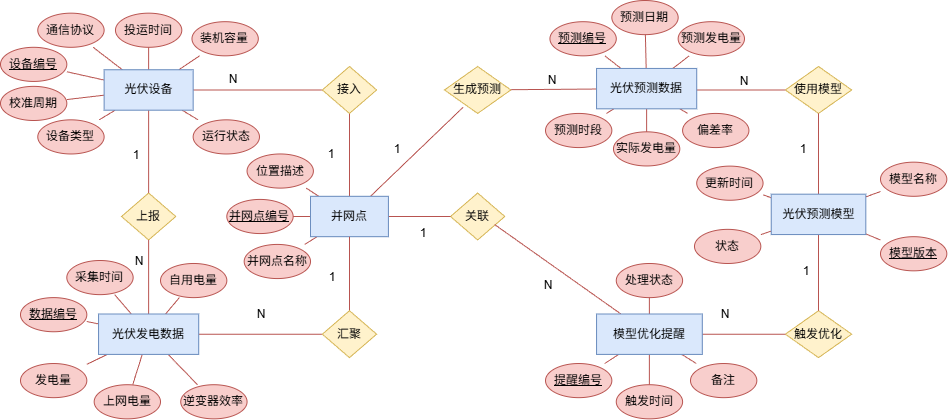

The diagram above was exported from draw.io. Its source (the exported page's mxGraphModel, read from the mxfile embedded in the PNG):
<mxGraphModel dx="549" dy="818" grid="1" gridSize="10" guides="1" tooltips="1" connect="1" arrows="1" fold="1" page="1" pageScale="1" pageWidth="1600" pageHeight="1100" math="0" shadow="0">
  <root>
    <mxCell id="0" />
    <mxCell id="1" parent="0" />
    <mxCell id="9" parent="1" style="shape=rhombus;whiteSpace=wrap;html=1;align=center;verticalAlign=middle;fillColor=#fff2cc;strokeColor=#d6b656;" value="上报" vertex="1">
      <mxGeometry height="46.93333333333334" width="54.26470588235294" x="161" y="282.5333333333333" as="geometry" />
    </mxCell>
    <mxCell id="11" parent="1" style="shape=rhombus;whiteSpace=wrap;html=1;align=center;verticalAlign=middle;fillColor=#fff2cc;strokeColor=#d6b656;" value="生成预测" vertex="1">
      <mxGeometry height="46.93333333333334" width="66.3235294117647" x="483.97470588235296" y="155.9966666666667" as="geometry" />
    </mxCell>
    <mxCell id="12" parent="1" style="shape=rhombus;whiteSpace=wrap;html=1;align=center;verticalAlign=middle;fillColor=#fff2cc;strokeColor=#d6b656;" value="使用模型" vertex="1">
      <mxGeometry height="46.93333333333334" width="66.3235294117647" x="824.859411764706" y="155.99999999999997" as="geometry" />
    </mxCell>
    <mxCell id="13" parent="1" style="shape=rhombus;whiteSpace=wrap;html=1;align=center;verticalAlign=middle;fillColor=#fff2cc;strokeColor=#d6b656;" value="触发优化" vertex="1">
      <mxGeometry height="46.93333333333334" width="66.3235294117647" x="824.854705882353" y="400.2233333333333" as="geometry" />
    </mxCell>
    <mxCell id="14" parent="1" style="shape=rhombus;whiteSpace=wrap;html=1;align=center;verticalAlign=middle;fillColor=#fff2cc;strokeColor=#d6b656;" value="关联" vertex="1">
      <mxGeometry height="46.93333333333334" width="54.26470588235294" x="490.0011764705882" y="282.5366666666666" as="geometry" />
    </mxCell>
    <mxCell id="15" parent="1" style="shape=ellipse;whiteSpace=wrap;html=1;align=center;verticalAlign=middle;fillColor=#f8cecc;strokeColor=#b85450;" value="&lt;u&gt;并网点编号&lt;/u&gt;" vertex="1">
      <mxGeometry height="34.13333333333333" width="66.3235294117647" x="266.33176470588234" y="288.9266666666666" as="geometry" />
    </mxCell>
    <mxCell id="16" parent="1" style="shape=ellipse;whiteSpace=wrap;html=1;align=center;verticalAlign=middle;fillColor=#f8cecc;strokeColor=#b85450;" value="并网点名称" vertex="1">
      <mxGeometry height="34.13333333333333" width="66.3235294117647" x="283.6841176470588" y="333.9266666666666" as="geometry" />
    </mxCell>
    <mxCell id="17" parent="1" style="shape=ellipse;whiteSpace=wrap;html=1;align=center;verticalAlign=middle;fillColor=#f8cecc;strokeColor=#b85450;" value="位置描述" vertex="1">
      <mxGeometry height="34.13333333333333" width="66.3235294117647" x="286.5629411764706" y="243.46333333333328" as="geometry" />
    </mxCell>
    <mxCell id="18" parent="1" style="shape=ellipse;whiteSpace=wrap;html=1;align=center;verticalAlign=middle;fillColor=#f8cecc;strokeColor=#b85450;" value="&lt;u&gt;设备编号&lt;/u&gt;" vertex="1">
      <mxGeometry height="34.13333333333333" width="66.3235294117647" x="39.99823529411765" y="136.80333333333337" as="geometry" />
    </mxCell>
    <mxCell id="19" parent="1" style="shape=ellipse;whiteSpace=wrap;html=1;align=center;verticalAlign=middle;fillColor=#f8cecc;strokeColor=#b85450;" value="设备类型" vertex="1">
      <mxGeometry height="34.13333333333333" width="66.3235294117647" x="77.28823529411765" y="209.32999999999998" as="geometry" />
    </mxCell>
    <mxCell id="20" parent="1" style="shape=ellipse;whiteSpace=wrap;html=1;align=center;verticalAlign=middle;fillColor=#f8cecc;strokeColor=#b85450;" value="装机容量" vertex="1">
      <mxGeometry height="34.13333333333333" width="66.3235294117647" x="231.47823529411767" y="111.19666666666669" as="geometry" />
    </mxCell>
    <mxCell id="21" parent="1" style="shape=ellipse;whiteSpace=wrap;html=1;align=center;verticalAlign=middle;fillColor=#f8cecc;strokeColor=#b85450;" value="投运时间" vertex="1">
      <mxGeometry height="34.13333333333333" width="66.3235294117647" x="154.96764705882353" y="102.6666666666667" as="geometry" />
    </mxCell>
    <mxCell id="22" parent="1" style="shape=ellipse;whiteSpace=wrap;html=1;align=center;verticalAlign=middle;fillColor=#f8cecc;strokeColor=#b85450;" value="通信协议" vertex="1">
      <mxGeometry height="34.13333333333333" width="66.3235294117647" x="77.28588235294123" y="102.66333333333337" as="geometry" />
    </mxCell>
    <mxCell id="23" parent="1" style="shape=ellipse;whiteSpace=wrap;html=1;align=center;verticalAlign=middle;fillColor=#f8cecc;strokeColor=#b85450;" value="运行状态" vertex="1">
      <mxGeometry height="34.13333333333333" width="66.3235294117647" x="232.64588235294121" y="209.33" as="geometry" />
    </mxCell>
    <mxCell id="24" parent="1" style="shape=ellipse;whiteSpace=wrap;html=1;align=center;verticalAlign=middle;fillColor=#f8cecc;strokeColor=#b85450;" value="校准周期" vertex="1">
      <mxGeometry height="34.13333333333333" width="66.3235294117647" x="39.99588235294124" y="175.86666666666667" as="geometry" />
    </mxCell>
    <mxCell id="25" parent="1" style="shape=ellipse;whiteSpace=wrap;html=1;align=center;verticalAlign=middle;fillColor=#f8cecc;strokeColor=#b85450;" value="&lt;u&gt;数据编号&lt;/u&gt;" vertex="1">
      <mxGeometry height="34.13333333333333" width="66.3235294117647" x="60" y="387.1166666666666" as="geometry" />
    </mxCell>
    <mxCell id="26" parent="1" style="shape=ellipse;whiteSpace=wrap;html=1;align=center;verticalAlign=middle;fillColor=#f8cecc;strokeColor=#b85450;" value="采集时间" vertex="1">
      <mxGeometry height="34.13333333333333" width="66.3235294117647" x="106.32000000000004" y="350.00333333333333" as="geometry" />
    </mxCell>
    <mxCell id="27" parent="1" style="shape=ellipse;whiteSpace=wrap;html=1;align=center;verticalAlign=middle;fillColor=#f8cecc;strokeColor=#b85450;" value="发电量" vertex="1">
      <mxGeometry height="34.13333333333333" width="66.3235294117647" x="60.00000000000003" y="453.02666666666653" as="geometry" />
    </mxCell>
    <mxCell id="28" parent="1" style="shape=ellipse;whiteSpace=wrap;html=1;align=center;verticalAlign=middle;fillColor=#f8cecc;strokeColor=#b85450;" value="上网电量" vertex="1">
      <mxGeometry height="34.13333333333333" width="66.3235294117647" x="133.68176470588227" y="474.21666666666647" as="geometry" />
    </mxCell>
    <mxCell id="29" parent="1" style="shape=ellipse;whiteSpace=wrap;html=1;align=center;verticalAlign=middle;fillColor=#f8cecc;strokeColor=#b85450;" value="自用电量" vertex="1">
      <mxGeometry height="34.13333333333333" width="66.3235294117647" x="200.00352941176467" y="352.98666666666657" as="geometry" />
    </mxCell>
    <mxCell id="30" parent="1" style="shape=ellipse;whiteSpace=wrap;html=1;align=center;verticalAlign=middle;fillColor=#f8cecc;strokeColor=#b85450;" value="逆变器效率" vertex="1">
      <mxGeometry height="34.13333333333333" width="66.3235294117647" x="220.23529411764707" y="474.2166666666665" as="geometry" />
    </mxCell>
    <mxCell id="31" parent="1" style="shape=ellipse;whiteSpace=wrap;html=1;align=center;verticalAlign=middle;fillColor=#f8cecc;strokeColor=#b85450;" value="&lt;u&gt;模型版本&lt;/u&gt;" vertex="1">
      <mxGeometry height="34.13333333333333" width="66.3235294117647" x="919.9970588235293" y="326.1966666666666" as="geometry" />
    </mxCell>
    <mxCell id="32" parent="1" style="shape=ellipse;whiteSpace=wrap;html=1;align=center;verticalAlign=middle;fillColor=#f8cecc;strokeColor=#b85450;" value="模型名称" vertex="1">
      <mxGeometry height="34.13333333333333" width="66.3235294117647" x="919.9964705882353" y="251.66666666666666" as="geometry" />
    </mxCell>
    <mxCell id="33" parent="1" style="shape=ellipse;whiteSpace=wrap;html=1;align=center;verticalAlign=middle;fillColor=#f8cecc;strokeColor=#b85450;" value="状态" vertex="1">
      <mxGeometry height="34.13333333333333" width="66.3235294117647" x="733.9970588235294" y="318.85" as="geometry" />
    </mxCell>
    <mxCell id="34" parent="1" style="shape=ellipse;whiteSpace=wrap;html=1;align=center;verticalAlign=middle;fillColor=#f8cecc;strokeColor=#b85450;" value="更新时间" vertex="1">
      <mxGeometry height="34.13333333333333" width="66.3235294117647" x="736.2264705882353" y="255.61000000000004" as="geometry" />
    </mxCell>
    <mxCell id="35" parent="1" style="shape=ellipse;whiteSpace=wrap;html=1;align=center;verticalAlign=middle;fillColor=#f8cecc;strokeColor=#b85450;" value="&lt;u&gt;预测编号&lt;/u&gt;" vertex="1">
      <mxGeometry height="34.13333333333333" width="66.3235294117647" x="589.4476470588235" y="111.20666666666669" as="geometry" />
    </mxCell>
    <mxCell id="36" parent="1" style="shape=ellipse;whiteSpace=wrap;html=1;align=center;verticalAlign=middle;fillColor=#f8cecc;strokeColor=#b85450;" value="预测日期" vertex="1">
      <mxGeometry height="34.13333333333333" width="66.3235294117647" x="651.3376470588236" y="90.00666666666662" as="geometry" />
    </mxCell>
    <mxCell id="37" parent="1" style="shape=ellipse;whiteSpace=wrap;html=1;align=center;verticalAlign=middle;fillColor=#f8cecc;strokeColor=#b85450;" value="预测时段" vertex="1">
      <mxGeometry height="34.13333333333333" width="66.3235294117647" x="585.0182352941175" y="202.9366666666666" as="geometry" />
    </mxCell>
    <mxCell id="38" parent="1" style="shape=ellipse;whiteSpace=wrap;html=1;align=center;verticalAlign=middle;fillColor=#f8cecc;strokeColor=#b85450;" value="预测发电量" vertex="1">
      <mxGeometry height="34.13333333333333" width="66.3235294117647" x="717.6576470588236" y="111.19333333333333" as="geometry" />
    </mxCell>
    <mxCell id="39" parent="1" style="shape=ellipse;whiteSpace=wrap;html=1;align=center;verticalAlign=middle;fillColor=#f8cecc;strokeColor=#b85450;" value="实际发电量" vertex="1">
      <mxGeometry height="34.13333333333333" width="66.3235294117647" x="652.9782352941177" y="221.3233333333333" as="geometry" />
    </mxCell>
    <mxCell id="40" parent="1" style="shape=ellipse;whiteSpace=wrap;html=1;align=center;verticalAlign=middle;fillColor=#f8cecc;strokeColor=#b85450;" value="偏差率" vertex="1">
      <mxGeometry height="34.13333333333333" width="66.3235294117647" x="722.0929411764706" y="202.93666666666667" as="geometry" />
    </mxCell>
    <mxCell id="41" parent="1" style="shape=ellipse;whiteSpace=wrap;html=1;align=center;verticalAlign=middle;fillColor=#f8cecc;strokeColor=#b85450;" value="&lt;u&gt;提醒编号&lt;/u&gt;" vertex="1">
      <mxGeometry height="34.13333333333333" width="66.3235294117647" x="585.0164705882354" y="453.02666666666653" as="geometry" />
    </mxCell>
    <mxCell id="42" parent="1" style="shape=ellipse;whiteSpace=wrap;html=1;align=center;verticalAlign=middle;fillColor=#f8cecc;strokeColor=#b85450;" value="触发时间" vertex="1">
      <mxGeometry height="34.13333333333333" width="66.3235294117647" x="655.7664705882354" y="474.2133333333334" as="geometry" />
    </mxCell>
    <mxCell id="43" parent="1" style="shape=ellipse;whiteSpace=wrap;html=1;align=center;verticalAlign=middle;fillColor=#f8cecc;strokeColor=#b85450;" value="处理状态" vertex="1">
      <mxGeometry height="34.13333333333333" width="66.3235294117647" x="655.7664705882354" y="352.99000000000007" as="geometry" />
    </mxCell>
    <mxCell id="44" parent="1" style="shape=ellipse;whiteSpace=wrap;html=1;align=center;verticalAlign=middle;fillColor=#f8cecc;strokeColor=#b85450;" value="备注" vertex="1">
      <mxGeometry height="34.13333333333333" width="66.3235294117647" x="729.9964705882353" y="453.02666666666664" as="geometry" />
    </mxCell>
    <mxCell id="59" edge="1" parent="1" source="2" style="endArrow=none;startArrow=none;html=1;rounded=0;fillColor=#f8cecc;strokeColor=#b85450;" target="8" value="">
      <mxGeometry relative="1" as="geometry" />
    </mxCell>
    <mxCell id="60" edge="1" parent="1" source="3" style="endArrow=none;startArrow=none;html=1;rounded=0;fillColor=#f8cecc;strokeColor=#b85450;" target="8" value="">
      <mxGeometry relative="1" as="geometry" />
    </mxCell>
    <mxCell id="61" edge="1" parent="1" source="3" style="endArrow=none;startArrow=none;html=1;rounded=0;fillColor=#f8cecc;strokeColor=#b85450;" target="9" value="">
      <mxGeometry relative="1" as="geometry" />
    </mxCell>
    <mxCell id="62" edge="1" parent="1" source="4" style="endArrow=none;startArrow=none;html=1;rounded=0;fillColor=#f8cecc;strokeColor=#b85450;entryX=0.5;entryY=1;entryDx=0;entryDy=0;" target="9" value="">
      <mxGeometry relative="1" as="geometry">
        <mxPoint x="349.16042176646806" y="256.9366666666667" as="targetPoint" />
      </mxGeometry>
    </mxCell>
    <mxCell id="63" edge="1" parent="1" source="2" style="endArrow=none;startArrow=none;html=1;rounded=0;fillColor=#f8cecc;strokeColor=#b85450;" target="10" value="">
      <mxGeometry relative="1" as="geometry" />
    </mxCell>
    <mxCell id="64" edge="1" parent="1" source="4" style="endArrow=none;startArrow=none;html=1;rounded=0;fillColor=#f8cecc;strokeColor=#b85450;entryX=0;entryY=0.5;entryDx=0;entryDy=0;" target="10" value="">
      <mxGeometry relative="1" as="geometry">
        <mxPoint x="300" y="420" as="targetPoint" />
      </mxGeometry>
    </mxCell>
    <mxCell id="65" edge="1" parent="1" source="2" style="endArrow=none;startArrow=none;html=1;rounded=0;fillColor=#f8cecc;strokeColor=#b85450;entryX=0.282;entryY=0.867;entryDx=0;entryDy=0;entryPerimeter=0;" target="11" value="">
      <mxGeometry relative="1" as="geometry" />
    </mxCell>
    <mxCell id="66" edge="1" parent="1" source="6" style="endArrow=none;startArrow=none;html=1;rounded=0;fillColor=#f8cecc;strokeColor=#b85450;" target="11" value="">
      <mxGeometry relative="1" as="geometry" />
    </mxCell>
    <mxCell id="67" edge="1" parent="1" source="5" style="endArrow=none;startArrow=none;html=1;rounded=0;fillColor=#f8cecc;strokeColor=#b85450;" target="12" value="">
      <mxGeometry relative="1" as="geometry" />
    </mxCell>
    <mxCell id="68" edge="1" parent="1" style="endArrow=none;startArrow=none;html=1;rounded=0;fillColor=#f8cecc;strokeColor=#b85450;" target="12" value="">
      <mxGeometry relative="1" as="geometry">
        <mxPoint x="696.1178563613289" y="179.4780824228958" as="sourcePoint" />
        <mxPoint x="852.9994117647063" y="179.46865866839448" as="targetPoint" />
      </mxGeometry>
    </mxCell>
    <mxCell id="69" edge="1" parent="1" source="5" style="endArrow=none;startArrow=none;html=1;rounded=0;fillColor=#f8cecc;strokeColor=#b85450;" target="13" value="">
      <mxGeometry relative="1" as="geometry" />
    </mxCell>
    <mxCell id="70" edge="1" parent="1" source="7" style="endArrow=none;startArrow=none;html=1;rounded=0;fillColor=#f8cecc;strokeColor=#b85450;" target="13" value="">
      <mxGeometry relative="1" as="geometry" />
    </mxCell>
    <mxCell id="71" edge="1" parent="1" source="2" style="endArrow=none;startArrow=none;html=1;rounded=0;fillColor=#f8cecc;strokeColor=#b85450;" target="14" value="">
      <mxGeometry relative="1" as="geometry" />
    </mxCell>
    <mxCell id="72" edge="1" parent="1" source="7" style="endArrow=none;startArrow=none;html=1;rounded=0;fillColor=#f8cecc;strokeColor=#b85450;entryX=0.811;entryY=0.67;entryDx=0;entryDy=0;entryPerimeter=0;" target="14" value="">
      <mxGeometry relative="1" as="geometry" />
    </mxCell>
    <mxCell id="73" edge="1" parent="1" source="2" style="endArrow=none;startArrow=none;html=1;rounded=0;fillColor=#f8cecc;strokeColor=#b85450;" target="15" value="">
      <mxGeometry relative="1" as="geometry">
        <mxPoint x="424" y="154" as="targetPoint" />
      </mxGeometry>
    </mxCell>
    <mxCell id="74" edge="1" parent="1" source="2" style="endArrow=none;startArrow=none;html=1;rounded=0;fillColor=#f8cecc;strokeColor=#b85450;" target="16" value="">
      <mxGeometry relative="1" as="geometry" />
    </mxCell>
    <mxCell id="75" edge="1" parent="1" source="2" style="endArrow=none;startArrow=none;html=1;rounded=0;fillColor=#f8cecc;strokeColor=#b85450;" target="17" value="">
      <mxGeometry relative="1" as="geometry" />
    </mxCell>
    <mxCell id="76" edge="1" parent="1" source="3" style="endArrow=none;startArrow=none;html=1;rounded=0;fillColor=#f8cecc;strokeColor=#b85450;" target="18" value="">
      <mxGeometry relative="1" as="geometry" />
    </mxCell>
    <mxCell id="77" edge="1" parent="1" source="3" style="endArrow=none;startArrow=none;html=1;rounded=0;fillColor=#f8cecc;strokeColor=#b85450;" target="19" value="">
      <mxGeometry relative="1" as="geometry" />
    </mxCell>
    <mxCell id="78" edge="1" parent="1" source="3" style="endArrow=none;startArrow=none;html=1;rounded=0;fillColor=#f8cecc;strokeColor=#b85450;" target="20" value="">
      <mxGeometry relative="1" as="geometry" />
    </mxCell>
    <mxCell id="79" edge="1" parent="1" source="3" style="endArrow=none;startArrow=none;html=1;rounded=0;fillColor=#f8cecc;strokeColor=#b85450;" target="21" value="">
      <mxGeometry relative="1" as="geometry" />
    </mxCell>
    <mxCell id="80" edge="1" parent="1" source="3" style="endArrow=none;startArrow=none;html=1;rounded=0;fillColor=#f8cecc;strokeColor=#b85450;" target="22" value="">
      <mxGeometry relative="1" as="geometry" />
    </mxCell>
    <mxCell id="81" edge="1" parent="1" source="3" style="endArrow=none;startArrow=none;html=1;rounded=0;fillColor=#f8cecc;strokeColor=#b85450;" target="23" value="">
      <mxGeometry relative="1" as="geometry" />
    </mxCell>
    <mxCell id="82" edge="1" parent="1" source="3" style="endArrow=none;startArrow=none;html=1;rounded=0;fillColor=#f8cecc;strokeColor=#b85450;" target="24" value="">
      <mxGeometry relative="1" as="geometry" />
    </mxCell>
    <mxCell id="83" edge="1" parent="1" source="4" style="endArrow=none;startArrow=none;html=1;rounded=0;fillColor=#f8cecc;strokeColor=#b85450;" target="25" value="">
      <mxGeometry relative="1" as="geometry" />
    </mxCell>
    <mxCell id="84" edge="1" parent="1" source="4" style="endArrow=none;startArrow=none;html=1;rounded=0;fillColor=#f8cecc;strokeColor=#b85450;" target="26" value="">
      <mxGeometry relative="1" as="geometry" />
    </mxCell>
    <mxCell id="85" edge="1" parent="1" source="4" style="endArrow=none;startArrow=none;html=1;rounded=0;fillColor=#f8cecc;strokeColor=#b85450;" target="27" value="">
      <mxGeometry relative="1" as="geometry" />
    </mxCell>
    <mxCell id="86" edge="1" parent="1" source="4" style="endArrow=none;startArrow=none;html=1;rounded=0;fillColor=#f8cecc;strokeColor=#b85450;" target="28" value="">
      <mxGeometry relative="1" as="geometry" />
    </mxCell>
    <mxCell id="87" edge="1" parent="1" source="4" style="endArrow=none;startArrow=none;html=1;rounded=0;fillColor=#f8cecc;strokeColor=#b85450;" target="29" value="">
      <mxGeometry relative="1" as="geometry" />
    </mxCell>
    <mxCell id="88" edge="1" parent="1" source="4" style="endArrow=none;startArrow=none;html=1;rounded=0;fillColor=#f8cecc;strokeColor=#b85450;" target="30" value="">
      <mxGeometry relative="1" as="geometry" />
    </mxCell>
    <mxCell id="89" edge="1" parent="1" source="5" style="endArrow=none;startArrow=none;html=1;rounded=0;fillColor=#f8cecc;strokeColor=#b85450;" target="31" value="">
      <mxGeometry relative="1" as="geometry" />
    </mxCell>
    <mxCell id="90" edge="1" parent="1" source="5" style="endArrow=none;startArrow=none;html=1;rounded=0;fillColor=#f8cecc;strokeColor=#b85450;" target="32" value="">
      <mxGeometry relative="1" as="geometry" />
    </mxCell>
    <mxCell id="91" edge="1" parent="1" source="5" style="endArrow=none;startArrow=none;html=1;rounded=0;fillColor=#f8cecc;strokeColor=#b85450;" target="33" value="">
      <mxGeometry relative="1" as="geometry" />
    </mxCell>
    <mxCell id="92" edge="1" parent="1" source="5" style="endArrow=none;startArrow=none;html=1;rounded=0;fillColor=#f8cecc;strokeColor=#b85450;" target="34" value="">
      <mxGeometry relative="1" as="geometry" />
    </mxCell>
    <mxCell id="93" edge="1" parent="1" source="6" style="endArrow=none;startArrow=none;html=1;rounded=0;fillColor=#f8cecc;strokeColor=#b85450;" target="35" value="">
      <mxGeometry relative="1" as="geometry" />
    </mxCell>
    <mxCell id="94" edge="1" parent="1" source="6" style="endArrow=none;startArrow=none;html=1;rounded=0;fillColor=#f8cecc;strokeColor=#b85450;" target="36" value="">
      <mxGeometry relative="1" as="geometry" />
    </mxCell>
    <mxCell id="95" edge="1" parent="1" source="6" style="endArrow=none;startArrow=none;html=1;rounded=0;fillColor=#f8cecc;strokeColor=#b85450;" target="37" value="">
      <mxGeometry relative="1" as="geometry" />
    </mxCell>
    <mxCell id="96" edge="1" parent="1" source="6" style="endArrow=none;startArrow=none;html=1;rounded=0;fillColor=#f8cecc;strokeColor=#b85450;" target="38" value="">
      <mxGeometry relative="1" as="geometry" />
    </mxCell>
    <mxCell id="97" edge="1" parent="1" source="6" style="endArrow=none;startArrow=none;html=1;rounded=0;fillColor=#f8cecc;strokeColor=#b85450;" target="39" value="">
      <mxGeometry relative="1" as="geometry" />
    </mxCell>
    <mxCell id="98" edge="1" parent="1" source="6" style="endArrow=none;startArrow=none;html=1;rounded=0;fillColor=#f8cecc;strokeColor=#b85450;" target="40" value="">
      <mxGeometry relative="1" as="geometry" />
    </mxCell>
    <mxCell id="99" edge="1" parent="1" source="7" style="endArrow=none;startArrow=none;html=1;rounded=0;fillColor=#f8cecc;strokeColor=#b85450;" target="41" value="">
      <mxGeometry relative="1" as="geometry" />
    </mxCell>
    <mxCell id="100" edge="1" parent="1" source="7" style="endArrow=none;startArrow=none;html=1;rounded=0;fillColor=#f8cecc;strokeColor=#b85450;" target="42" value="">
      <mxGeometry relative="1" as="geometry" />
    </mxCell>
    <mxCell id="101" edge="1" parent="1" source="7" style="endArrow=none;startArrow=none;html=1;rounded=0;fillColor=#f8cecc;strokeColor=#b85450;" target="43" value="">
      <mxGeometry relative="1" as="geometry" />
    </mxCell>
    <mxCell id="102" edge="1" parent="1" source="7" style="endArrow=none;startArrow=none;html=1;rounded=0;fillColor=#f8cecc;strokeColor=#b85450;" target="44" value="">
      <mxGeometry relative="1" as="geometry" />
    </mxCell>
    <mxCell id="2" parent="1" style="rounded=0;whiteSpace=wrap;html=1;align=center;verticalAlign=middle;fillColor=#dae8fc;strokeColor=#6c8ebf;" value="并网点" vertex="1">
      <mxGeometry height="40.393090909090915" width="77.90789531270514" x="350.00447109282686" y="285.8" as="geometry" />
    </mxCell>
    <mxCell id="3" parent="1" style="rounded=0;whiteSpace=wrap;html=1;align=center;verticalAlign=middle;fillColor=#dae8fc;strokeColor=#6c8ebf;" value="光伏设备" vertex="1">
      <mxGeometry height="40.393090909090915" width="89.0375946430916" x="143.61" y="159.27844794034093" as="geometry" />
    </mxCell>
    <mxCell id="4" parent="1" style="rounded=0;whiteSpace=wrap;html=1;align=center;verticalAlign=middle;fillColor=#dae8fc;strokeColor=#6c8ebf;" value="光伏发电数据" vertex="1">
      <mxGeometry height="40.393090909090915" width="100.16729397347804" x="138.0510858243249" y="403.49945454545457" as="geometry" />
    </mxCell>
    <mxCell id="5" parent="1" style="rounded=0;whiteSpace=wrap;html=1;align=center;verticalAlign=middle;fillColor=#dae8fc;strokeColor=#6c8ebf;" value="光伏预测模型" vertex="1">
      <mxGeometry height="40.393090909090915" width="94.60244430828482" x="810.7175556917152" y="283.67" as="geometry" />
    </mxCell>
    <mxCell id="6" parent="1" style="rounded=0;whiteSpace=wrap;html=1;align=center;verticalAlign=middle;fillColor=#dae8fc;strokeColor=#6c8ebf;" value="光伏预测数据" vertex="1">
      <mxGeometry height="40.393090909090915" width="100.16729397347804" x="636.0605623878507" y="157.94454545454545" as="geometry" />
    </mxCell>
    <mxCell id="7" parent="1" style="rounded=0;whiteSpace=wrap;html=1;align=center;verticalAlign=middle;fillColor=#dae8fc;strokeColor=#6c8ebf;" value="模型优化提醒" vertex="1">
      <mxGeometry height="40.393090909090915" width="105.73214363867127" x="636.0584577005557" y="403.49690909090907" as="geometry" />
    </mxCell>
    <mxCell id="8" parent="1" style="shape=rhombus;whiteSpace=wrap;html=1;align=center;verticalAlign=middle;fillColor=#fff2cc;strokeColor=#d6b656;" value="接入" vertex="1">
      <mxGeometry height="46.93333333333334" width="54.26470588235294" x="361.8241176470588" y="156.00333333333333" as="geometry" />
    </mxCell>
    <mxCell id="ZdGo8b_-rlWXu2hGx1zU-108" edge="1" parent="1" source="2" style="endArrow=none;startArrow=none;html=1;rounded=0;fillColor=#f8cecc;strokeColor=#b85450;" target="10" value="">
      <mxGeometry relative="1" as="geometry">
        <mxPoint x="457" y="200" as="sourcePoint" />
        <mxPoint x="293" y="487" as="targetPoint" />
      </mxGeometry>
    </mxCell>
    <mxCell id="ZdGo8b_-rlWXu2hGx1zU-109" edge="1" parent="1" source="2" style="endArrow=none;startArrow=none;html=1;rounded=0;fillColor=#f8cecc;strokeColor=#b85450;" target="10" value="">
      <mxGeometry relative="1" as="geometry">
        <mxPoint x="470" y="200" as="sourcePoint" />
        <mxPoint x="486" y="427" as="targetPoint" />
      </mxGeometry>
    </mxCell>
    <mxCell id="10" parent="1" style="shape=rhombus;whiteSpace=wrap;html=1;align=center;verticalAlign=middle;fillColor=#fff2cc;strokeColor=#d6b656;" value="汇聚" vertex="1">
      <mxGeometry height="46.93333333333334" width="54.26470588235294" x="361.8217647058824" y="400.2233333333334" as="geometry" />
    </mxCell>
    <mxCell id="ZdGo8b_-rlWXu2hGx1zU-114" parent="1" style="text;html=1;resizable=0;align=center;verticalAlign=middle;whiteSpace=wrap;" value="1" vertex="1">
      <mxGeometry height="22" width="70" x="336.33" y="233.46" as="geometry" />
    </mxCell>
    <mxCell id="ZdGo8b_-rlWXu2hGx1zU-116" parent="1" style="text;html=1;resizable=0;align=center;verticalAlign=middle;whiteSpace=wrap;" value="1" vertex="1">
      <mxGeometry height="22" width="70" x="141.05" y="233.61" as="geometry" />
    </mxCell>
    <mxCell id="ZdGo8b_-rlWXu2hGx1zU-117" parent="1" style="text;html=1;resizable=0;align=center;verticalAlign=middle;whiteSpace=wrap;" value="1" vertex="1">
      <mxGeometry height="22" width="70" x="337.26" y="356.07" as="geometry" />
    </mxCell>
    <mxCell id="ZdGo8b_-rlWXu2hGx1zU-118" parent="1" style="text;html=1;resizable=0;align=center;verticalAlign=middle;whiteSpace=wrap;" value="1" vertex="1">
      <mxGeometry height="22" width="70" x="402.42" y="227.54" as="geometry" />
    </mxCell>
    <mxCell id="ZdGo8b_-rlWXu2hGx1zU-119" parent="1" style="text;html=1;resizable=0;align=center;verticalAlign=middle;whiteSpace=wrap;" value="1" vertex="1">
      <mxGeometry height="22" width="70" x="808.1099999999999" y="227.53999999999996" as="geometry" />
    </mxCell>
    <mxCell id="ZdGo8b_-rlWXu2hGx1zU-120" parent="1" style="text;html=1;resizable=0;align=center;verticalAlign=middle;whiteSpace=wrap;" value="1" vertex="1">
      <mxGeometry height="22" width="70" x="810.72" y="350" as="geometry" />
    </mxCell>
    <mxCell id="ZdGo8b_-rlWXu2hGx1zU-121" parent="1" style="text;html=1;resizable=0;align=center;verticalAlign=middle;whiteSpace=wrap;" value="N" vertex="1">
      <mxGeometry height="22" width="70" x="238.22" y="157.94" as="geometry" />
    </mxCell>
    <mxCell id="ZdGo8b_-rlWXu2hGx1zU-123" parent="1" style="text;html=1;resizable=0;align=center;verticalAlign=middle;whiteSpace=wrap;" value="N" vertex="1">
      <mxGeometry height="22" width="70" x="143.61" y="340" as="geometry" />
    </mxCell>
    <mxCell id="ZdGo8b_-rlWXu2hGx1zU-124" parent="1" style="text;html=1;resizable=0;align=center;verticalAlign=middle;whiteSpace=wrap;" value="N" vertex="1">
      <mxGeometry height="22" width="70" x="266.33000000000004" y="393.18" as="geometry" />
    </mxCell>
    <mxCell id="ZdGo8b_-rlWXu2hGx1zU-125" parent="1" style="text;html=1;resizable=0;align=center;verticalAlign=middle;whiteSpace=wrap;" value="N" vertex="1">
      <mxGeometry height="22" width="70" x="556.95" y="158.95" as="geometry" />
    </mxCell>
    <mxCell id="ZdGo8b_-rlWXu2hGx1zU-126" parent="1" style="text;html=1;resizable=0;align=center;verticalAlign=middle;whiteSpace=wrap;" value="N" vertex="1">
      <mxGeometry height="22" width="70" x="749" y="159.94" as="geometry" />
    </mxCell>
    <mxCell id="ZdGo8b_-rlWXu2hGx1zU-127" parent="1" style="text;html=1;resizable=0;align=center;verticalAlign=middle;whiteSpace=wrap;" value="N" vertex="1">
      <mxGeometry height="22" width="70" x="730" y="393.18" as="geometry" />
    </mxCell>
    <mxCell id="ZdGo8b_-rlWXu2hGx1zU-128" parent="1" style="text;html=1;resizable=0;align=center;verticalAlign=middle;whiteSpace=wrap;" value="N" vertex="1">
      <mxGeometry height="22" width="70" x="553" y="364" as="geometry" />
    </mxCell>
    <mxCell id="ZdGo8b_-rlWXu2hGx1zU-129" parent="1" style="text;html=1;resizable=0;align=center;verticalAlign=middle;whiteSpace=wrap;" value="1" vertex="1">
      <mxGeometry height="22" width="70" x="427.91" y="311.93" as="geometry" />
    </mxCell>
  </root>
</mxGraphModel>